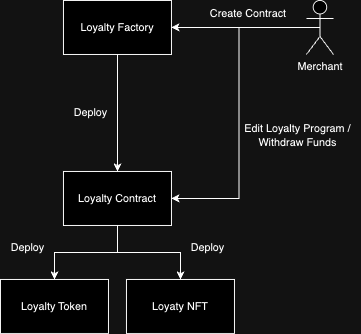

The diagram above was exported from draw.io. Its source (the exported page's mxGraphModel, read from the mxfile embedded in the PNG):
<mxGraphModel dx="1026" dy="607" grid="1" gridSize="10" guides="1" tooltips="1" connect="1" arrows="1" fold="1" page="1" pageScale="1" pageWidth="850" pageHeight="1100" math="0" shadow="0">
  <root>
    <mxCell id="0" />
    <mxCell id="1" parent="0" />
    <mxCell id="01qQgOm9REgcAN4xYell-4" style="edgeStyle=orthogonalEdgeStyle;rounded=0;orthogonalLoop=1;jettySize=auto;html=1;exitX=0.5;exitY=0.5;exitDx=0;exitDy=0;exitPerimeter=0;entryX=1;entryY=0.5;entryDx=0;entryDy=0;" edge="1" parent="1" source="01qQgOm9REgcAN4xYell-2" target="01qQgOm9REgcAN4xYell-3">
      <mxGeometry relative="1" as="geometry">
        <mxPoint x="550" y="150" as="targetPoint" />
      </mxGeometry>
    </mxCell>
    <mxCell id="hMOEna631L_3O6JgLrFU-6" style="edgeStyle=orthogonalEdgeStyle;rounded=0;orthogonalLoop=1;jettySize=auto;html=1;exitX=0.5;exitY=0.5;exitDx=0;exitDy=0;exitPerimeter=0;entryX=1;entryY=0.5;entryDx=0;entryDy=0;" edge="1" parent="1" source="01qQgOm9REgcAN4xYell-2" target="01qQgOm9REgcAN4xYell-5">
      <mxGeometry relative="1" as="geometry" />
    </mxCell>
    <mxCell id="01qQgOm9REgcAN4xYell-2" value="Merchant" style="shape=umlActor;verticalLabelPosition=bottom;verticalAlign=top;html=1;outlineConnect=0;" vertex="1" parent="1">
      <mxGeometry x="780" y="110" width="30" height="60" as="geometry" />
    </mxCell>
    <mxCell id="01qQgOm9REgcAN4xYell-6" style="edgeStyle=orthogonalEdgeStyle;rounded=0;orthogonalLoop=1;jettySize=auto;html=1;exitX=0.5;exitY=1;exitDx=0;exitDy=0;entryX=0.5;entryY=0;entryDx=0;entryDy=0;" edge="1" parent="1" source="01qQgOm9REgcAN4xYell-3" target="01qQgOm9REgcAN4xYell-5">
      <mxGeometry relative="1" as="geometry" />
    </mxCell>
    <mxCell id="01qQgOm9REgcAN4xYell-3" value="Loyalty Factory" style="rounded=0;whiteSpace=wrap;html=1;" vertex="1" parent="1">
      <mxGeometry x="510" y="110" width="120" height="60" as="geometry" />
    </mxCell>
    <mxCell id="01qQgOm9REgcAN4xYell-8" style="edgeStyle=orthogonalEdgeStyle;rounded=0;orthogonalLoop=1;jettySize=auto;html=1;exitX=0.5;exitY=1;exitDx=0;exitDy=0;entryX=0.5;entryY=0;entryDx=0;entryDy=0;" edge="1" parent="1" source="01qQgOm9REgcAN4xYell-5" target="01qQgOm9REgcAN4xYell-7">
      <mxGeometry relative="1" as="geometry" />
    </mxCell>
    <mxCell id="hMOEna631L_3O6JgLrFU-5" style="edgeStyle=orthogonalEdgeStyle;rounded=0;orthogonalLoop=1;jettySize=auto;html=1;exitX=0.5;exitY=1;exitDx=0;exitDy=0;" edge="1" parent="1" source="01qQgOm9REgcAN4xYell-5" target="01qQgOm9REgcAN4xYell-9">
      <mxGeometry relative="1" as="geometry" />
    </mxCell>
    <mxCell id="01qQgOm9REgcAN4xYell-5" value="Loyalty Contract" style="rounded=0;whiteSpace=wrap;html=1;" vertex="1" parent="1">
      <mxGeometry x="510" y="300" width="120" height="60" as="geometry" />
    </mxCell>
    <mxCell id="01qQgOm9REgcAN4xYell-7" value="Loyalty Token" style="rounded=0;whiteSpace=wrap;html=1;" vertex="1" parent="1">
      <mxGeometry x="440" y="420" width="120" height="60" as="geometry" />
    </mxCell>
    <mxCell id="01qQgOm9REgcAN4xYell-9" value="Loyaty NFT" style="rounded=0;whiteSpace=wrap;html=1;" vertex="1" parent="1">
      <mxGeometry x="580" y="420" width="120" height="60" as="geometry" />
    </mxCell>
    <mxCell id="hMOEna631L_3O6JgLrFU-1" value="Create Contract" style="text;html=1;align=center;verticalAlign=middle;resizable=0;points=[];autosize=1;strokeColor=none;fillColor=none;" vertex="1" parent="1">
      <mxGeometry x="660" y="110" width="110" height="30" as="geometry" />
    </mxCell>
    <mxCell id="hMOEna631L_3O6JgLrFU-2" value="Deploy" style="text;html=1;align=center;verticalAlign=middle;resizable=0;points=[];autosize=1;strokeColor=none;fillColor=none;" vertex="1" parent="1">
      <mxGeometry x="510" y="220" width="60" height="30" as="geometry" />
    </mxCell>
    <mxCell id="hMOEna631L_3O6JgLrFU-3" value="Deploy" style="text;html=1;align=center;verticalAlign=middle;resizable=0;points=[];autosize=1;strokeColor=none;fillColor=none;" vertex="1" parent="1">
      <mxGeometry x="440" y="370" width="60" height="30" as="geometry" />
    </mxCell>
    <mxCell id="hMOEna631L_3O6JgLrFU-4" value="Deploy" style="text;html=1;align=center;verticalAlign=middle;resizable=0;points=[];autosize=1;strokeColor=none;fillColor=none;" vertex="1" parent="1">
      <mxGeometry x="640" y="370" width="60" height="30" as="geometry" />
    </mxCell>
    <mxCell id="hMOEna631L_3O6JgLrFU-7" value="Edit Loyalty Program / &lt;br&gt;Withdraw Funds" style="text;html=1;align=center;verticalAlign=middle;resizable=0;points=[];autosize=1;strokeColor=none;fillColor=none;" vertex="1" parent="1">
      <mxGeometry x="700" y="240" width="140" height="40" as="geometry" />
    </mxCell>
  </root>
</mxGraphModel>